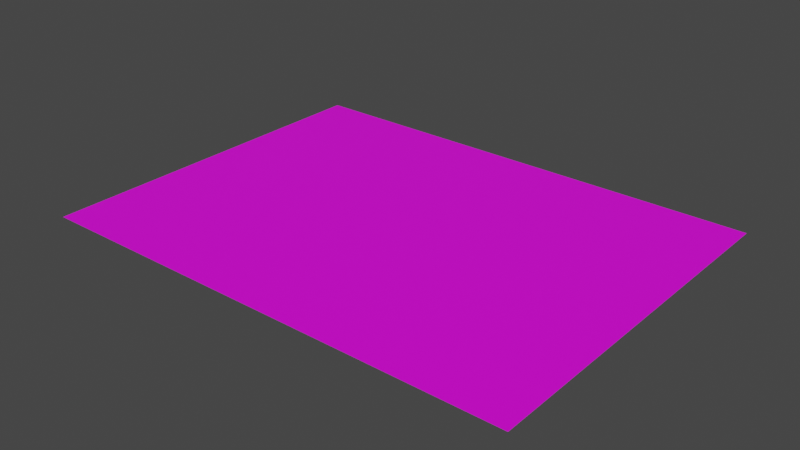 # Source: pasto.blend  (saved by Blender 2.93.21; exported with 4.5.12 LTS)
import bpy
from mathutils import Matrix  # noqa: F401  (used for matrix-valued properties, if any)

bpy.ops.wm.read_factory_settings(use_empty=True)
scene = bpy.context.scene
scene.name = 'Scene'

# ---- collections
col_collection = bpy.data.collections.new('Collection'); scene.collection.children.link(col_collection)

# ---- images (referenced by path relative to the original .blend; pixels are not part of the script)
import os
ASSET_DIR = os.environ.get("B2B_ASSET_DIR", "")  # directory of the original .blend (textures are referenced by path, not embedded)
HERE = os.path.dirname(os.path.abspath(__file__))  # packed textures are extracted next to this script under _unpacked/

def load_image(name, relpath, width, height, colorspace="sRGB"):
    """Load a texture the original file referenced (path relative to the .blend, or extracted next to this script)."""
    p = next((c for c in (os.path.join(HERE, relpath), os.path.join(ASSET_DIR, relpath)) if relpath and os.path.exists(c)), "")
    if p:
        img = bpy.data.images.load(p, check_existing=True)
        img.name = name
    else:  # same state as the original file: an image datablock whose file is absent (Cycles renders it pink)
        img = bpy.data.images.new(name, width, height)
        img.source = "FILE"
        img.filepath = "//" + (relpath or name)
    img.colorspace_settings.name = colorspace
    return img
img_grasssamp1_jpg = load_image('GrassSamp1.jpg', 'GrassSamp1.jpg', 1024, 1024, 'sRGB')

# ---- materials (node trees are filled in below, after node groups)
mat_pasto = bpy.data.materials.new('pasto')
mat_pasto.use_transparent_shadow = False

# ---- material node trees
mat_pasto.use_nodes = True; mat_pasto.node_tree.nodes.clear()
_N = mat_pasto.node_tree.nodes; _L = mat_pasto.node_tree.links
n0 = _N.new('ShaderNodeBsdfPrincipled'); n0.name = 'Principled BSDF'; n0.location = (10, 300)
n0.distribution = 'GGX'
n0.subsurface_method = 'BURLEY'
n0.inputs[3].default_value = 1.45
n0.inputs[27].default_value = (0.0, 0.0, 0.0, 1.0)
n0.inputs[28].default_value = 1.0
n1 = _N.new('ShaderNodeOutputMaterial'); n1.name = 'Material Output'; n1.location = (300, 300)
n2 = _N.new('ShaderNodeTexImage'); n2.name = 'Image Texture'; n2.location = (-280, 280)
n2.image = img_grasssamp1_jpg
_L.new(n0.outputs[0], n1.inputs[0])
_L.new(n2.outputs[0], n0.inputs[0])
n1.is_active_output = True

# ---- world
world_world = bpy.data.worlds.new('World'); scene.world = world_world
world_world.use_nodes = True; world_world.node_tree.nodes.clear()
_N = world_world.node_tree.nodes; _L = world_world.node_tree.links
n0 = _N.new('ShaderNodeOutputWorld'); n0.name = 'World Output'; n0.location = (300, 300)
n1 = _N.new('ShaderNodeBackground'); n1.name = 'Background'; n1.location = (10, 300)
n1.inputs[0].default_value = (0.05088, 0.05088, 0.05088, 1.0)
_L.new(n1.outputs[0], n0.inputs[0])
n0.is_active_output = True
world_world.color = (0.05088, 0.05088, 0.05088)
world_world.use_sun_shadow = False
world_world.sun_shadow_jitter_overblur = 0.0

# ---- meshes
me_casaleoedd = bpy.data.meshes.new('casaLeoEdd')
me_casaleoedd.from_pydata([(-0.744, -0.5567, 0.0), (0.744, -0.5567, 0.0), (-0.744, 0.5567, 0.0), (0.744, 0.5567, 0.0)], [], [(0, 1, 3, 2)])
_uv = me_casaleoedd.uv_layers.new(name='UVMap')
_uv.uv.foreach_set('vector', [0.0, 0.0, 1.0, 0.0, 1.0, 1.0, 0.0, 1.0])
me_casaleoedd.materials.append(mat_pasto)
me_casaleoedd.use_remesh_fix_poles = True
me_casaleoedd.use_remesh_preserve_attributes = False
me_casaleoedd.update()

# ---- objects
ob_pasto = bpy.data.objects.new('pasto', me_casaleoedd)

# ---- transforms, parenting, visibility, modifiers, constraints
ob_pasto.location = (-10.0, 0.0, -0.224)
ob_pasto.scale = (59.26, 59.26, 5.926)

# ---- collection membership
col_collection.objects.link(ob_pasto)

# ---- scene / render settings (as saved in the file)
scene.frame_start = 1; scene.frame_end = 250; scene.frame_set(1)
scene.render.engine = 'BLENDER_EEVEE_NEXT'
scene.cycles.use_denoising = False
scene.cycles.samples = 128
scene.cycles.sampling_pattern = 'TABULATED_SOBOL'
scene.cycles.use_adaptive_sampling = False
scene.cycles.use_light_tree = False
scene.view_settings.view_transform = 'Filmic'
bpy.context.view_layer.update()

# ---- added for rendering (the .blend has no active camera and no usable light): camera, sun
cam_auto = bpy.data.cameras.new('AutoCamera')
cam_auto.lens = 50.0
cam_auto.sensor_width = 36.0
cam_auto.clip_end = 1788.24
ob_auto_camera = bpy.data.objects.new('AutoCamera', cam_auto)
scene.collection.objects.link(ob_auto_camera)
ob_auto_camera.location = (91.8942, -122.273, 81.2913)
ob_auto_camera.rotation_euler = (1.09748, -7.21219e-08, 0.694738)
scene.camera = ob_auto_camera
light_auto_sun = bpy.data.lights.new('AutoSun', 'SUN')
light_auto_sun.energy = 3.0
light_auto_sun.angle = 0.0523599
ob_auto_sun = bpy.data.objects.new('AutoSun', light_auto_sun)
scene.collection.objects.link(ob_auto_sun)
ob_auto_sun.rotation_euler = (0.872665, 0.174533, 0.523599)
bpy.context.view_layer.update()
